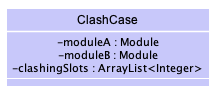

The diagram above was rendered by PlantUML. Its source (embedded in the PNG):
@startuml








skinparam BackgroundColor #FFFFFFF

skinparam Shadowing false

skinparam Class {
    FontColor #FFFFFF
    BorderThickness 1
    BorderColor #FFFFFF
    StereotypeFontColor #FFFFFF
    FontName Arial
}

skinparam Actor {
    BorderColor #000000
    Color #000000
    FontName Arial
}

skinparam Sequence {
    MessageAlign center
    BoxFontSize 15
    BoxPadding 0
    BoxFontColor #FFFFFF
    FontName Arial
}

skinparam Participant {
    FontColor #FFFFFFF
    Padding 20
}

skinparam MinClassWidth 50
skinparam ParticipantPadding 10
skinparam Shadowing false
skinparam DefaultTextAlignment center
skinparam packageStyle Rectangle

hide footbox
hide members
hide circle

Class "ClashCase" #C8C8FA{
- moduleA : Module
- moduleB : Module
- clashingSlots : ArrayList<Integer>
---
}

skinparam classAttributeIconSize 0
skinparam classFontColor #000000
hide circle
show members
@enduml